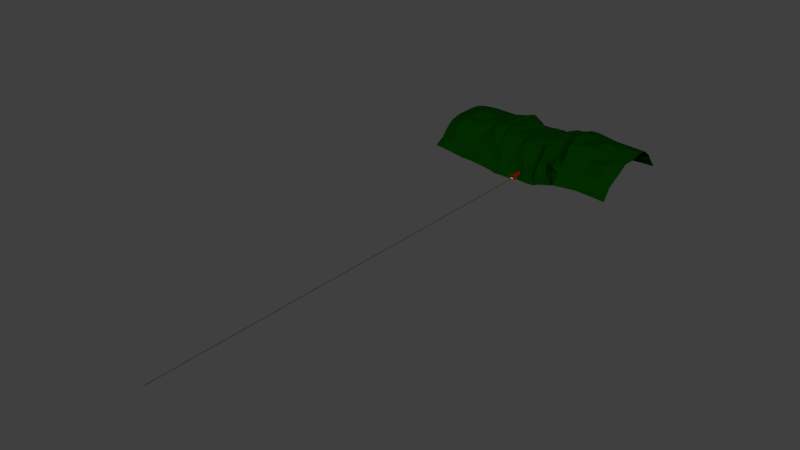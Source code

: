 # Source: Tunnel.blend  (saved by Blender 2.77.0; exported with 4.5.12 LTS)
import bpy
from mathutils import Matrix  # noqa: F401  (used for matrix-valued properties, if any)

bpy.ops.wm.read_factory_settings(use_empty=True)
scene = bpy.context.scene
scene.name = 'Scene'

# ---- collections
col_collection_1 = bpy.data.collections.new('Collection 1'); scene.collection.children.link(col_collection_1)

# ---- materials (node trees are filled in below, after node groups)
mat_tunnel = bpy.data.materials.new('Tunnel')
mat_tunnel.alpha_threshold = 0.0
mat_tunnel.use_transparent_shadow = False
mat_tunnel.diffuse_color = (0.1424, 0.008646, 0.0, 1.0)
mat_tunnel.roughness = 0.5
mat_steel = bpy.data.materials.new('Steel')
mat_steel.alpha_threshold = 0.0
mat_steel.use_transparent_shadow = False
mat_steel.diffuse_color = (0.0006712, 0.02365, 0.0, 1.0)
mat_steel.roughness = 0.5
mat_ground = bpy.data.materials.new('Ground')
mat_ground.alpha_threshold = 0.0
mat_ground.use_transparent_shadow = False
mat_ground.roughness = 0.5

# ---- material node trees

# ---- world
world_world = bpy.data.worlds.new('World'); scene.world = world_world
world_world.color = (0.05088, 0.05088, 0.05088)
world_world.use_sun_shadow = False
world_world.sun_shadow_jitter_overblur = 0.0
world_world.cycles.sampling_method = 'MANUAL'

# ---- meshes
me_cube = bpy.data.meshes.new('Cube')
me_cube.from_pydata([(-1.367, -8.085, -0.2455), (-1.367, -8.085, 0.2455), (-1.367, 8.085, -0.2455), (-1.367, 8.085, 0.2455), (-1.053, -8.085, -0.2455), (-1.053, -8.085, 0.2455), (-1.053, 8.085, -0.2455), (-1.053, 8.085, 0.2455), (-2.167, 6.394, -0.5034), (-2.167, 6.394, -0.2234), (-2.167, 7.114, -0.5034), (-2.167, 7.114, -0.2234), (1.367, -8.085, -0.2455), (1.367, -8.085, 0.2455), (1.367, 8.085, -0.2455), (1.367, 8.085, 0.2455), (1.053, -8.085, -0.2455), (1.053, -8.085, 0.2455), (1.053, 8.085, -0.2455), (1.053, 8.085, 0.2455), (2.167, 6.394, -0.5034), (2.167, 6.394, -0.2234), (2.167, 7.114, -0.5034), (2.167, 7.114, -0.2234), (-2.187, 4.588, -0.5034), (-2.187, 4.588, -0.2234), (-2.138, 5.306, -0.5034), (-2.138, 5.306, -0.2234), (2.138, 4.291, -0.5034), (2.138, 4.291, -0.2234), (2.187, 5.009, -0.5034), (2.187, 5.009, -0.2234), (-2.168, 2.661, -0.5034), (-2.168, 2.661, -0.2234), (-2.167, 3.381, -0.5034), (-2.167, 3.381, -0.2234), (2.167, 2.657, -0.5034), (2.167, 2.657, -0.2234), (2.168, 3.377, -0.5034), (2.168, 3.377, -0.2234), (-2.139, 0.54, -0.5034), (-2.139, 0.54, -0.2234), (-2.186, 1.258, -0.5034), (-2.186, 1.258, -0.2234), (2.186, 0.8242, -0.5034), (2.186, 0.8242, -0.2234), (2.139, 1.542, -0.5034), (2.139, 1.542, -0.2234), (-2.173, -1.202, -0.5034), (-2.173, -1.202, -0.2234), (-2.161, -0.4825, -0.5034), (-2.161, -0.4825, -0.2234), (2.161, -1.278, -0.5034), (2.161, -1.278, -0.2234), (2.173, -0.5588, -0.5034), (2.173, -0.5588, -0.2234), (-2.148, -3.444, -0.5034), (-2.148, -3.444, -0.2234), (-2.182, -2.725, -0.5034), (-2.182, -2.725, -0.2234), (2.182, -3.236, -0.5034), (2.182, -3.236, -0.2234), (2.148, -2.517, -0.5034), (2.148, -2.517, -0.2234), (-2.176, -5.305, -0.5034), (-2.176, -5.305, -0.2234), (-2.157, -4.586, -0.5034), (-2.157, -4.586, -0.2234), (2.157, -5.418, -0.5034), (2.157, -5.418, -0.2234), (2.176, -4.698, -0.5034), (2.176, -4.698, -0.2234), (-2.18, -7.332, -0.4962), (-2.179, -7.328, -0.2162), (-2.153, -6.613, -0.5046), (-2.152, -6.609, -0.2246), (2.152, -7.495, -0.5021), (2.153, -7.492, -0.2221), (2.179, -6.776, -0.5106), (2.18, -6.773, -0.2306)], [], [(1, 3, 2, 0), (3, 7, 6, 2), (7, 5, 4, 6), (5, 1, 0, 4), (0, 2, 6, 4), (5, 7, 3, 1), (9, 11, 10, 8), (9, 21, 23, 11), (10, 22, 20, 8), (13, 12, 14, 15), (15, 14, 18, 19), (19, 18, 16, 17), (17, 16, 12, 13), (12, 16, 18, 14), (17, 13, 15, 19), (21, 20, 22, 23), (11, 23, 22, 10), (8, 20, 21, 9), (25, 29, 31, 27), (26, 30, 28, 24), (27, 31, 30, 26), (24, 28, 29, 25), (33, 37, 39, 35), (34, 38, 36, 32), (35, 39, 38, 34), (32, 36, 37, 33), (41, 45, 47, 43), (42, 46, 44, 40), (43, 47, 46, 42), (40, 44, 45, 41), (49, 53, 55, 51), (50, 54, 52, 48), (51, 55, 54, 50), (48, 52, 53, 49), (57, 61, 63, 59), (58, 62, 60, 56), (59, 63, 62, 58), (56, 60, 61, 57), (65, 69, 71, 67), (66, 70, 68, 64), (67, 71, 70, 66), (64, 68, 69, 65), (73, 77, 79, 75), (74, 78, 76, 72), (75, 79, 78, 74), (72, 76, 77, 73), (24, 25, 27, 26), (32, 33, 35, 34), (40, 41, 43, 42), (48, 49, 51, 50), (56, 57, 59, 58), (64, 65, 67, 66), (72, 73, 75, 74), (76, 78, 79, 77), (68, 70, 71, 69), (60, 62, 63, 61), (52, 54, 55, 53), (44, 46, 47, 45), (36, 38, 39, 37), (28, 30, 31, 29)])
me_cube.polygons.foreach_set('material_index', [1, 1, 1, 1, 1, 1, 0, 0, 0, 1, 1, 1, 1, 1, 1, 0, 0, 0, 0, 0, 0, 0, 0, 0, 0, 0, 0, 0, 0, 0, 0, 0, 0, 0, 0, 0, 0, 0, 0, 0, 0, 0, 0, 0, 0, 0, 0, 0, 0, 0, 0, 0, 0, 0, 0, 0, 0, 0, 0, 0])
me_cube.materials.append(mat_tunnel)
me_cube.materials.append(mat_steel)
me_cube.use_remesh_preserve_volume = False
me_cube.use_remesh_preserve_attributes = False
me_cube.use_mirror_vertex_groups = False
me_cube.update()
me_plane = bpy.data.meshes.new('Plane')
me_plane.from_pydata([(-1.966, -1.026, -1.523), (1.923, -1.04, -1.886), (-1.885, 0.1385, -12.65), (0.1827, 0.1601, -5.005), (1.891, 0.1369, -12.83), (-0.02415, 0.1641, -3.708), (-2.33, -0.5905, -21.71), (0.8408, -1.03, -0.5607), (-0.8408, -1.029, -0.6468), (2.012, -0.5973, -21.58), (-0.004126, -0.6099, -18.17), (-1.038, 0.137, -7.859), (1.038, 0.137, -7.859), (1.043, -0.569, -19.21), (-1.092, -0.5706, -18.72), (-1.957, -0.8901, -12.83), (1.524, -1.031, -0.3795), (-2.018, 0.2167, -5.971), (-0.1316, -0.9697, 0.7456), (2.013, -0.216, -20.46), (0.00463, -0.1018, -18.17), (-1.346, 0.1428, -11.67), (-2.118, -0.1993, -20.46), (0.1598, -0.9697, 0.7773), (2.021, 0.2206, -5.162), (-1.528, -1.027, -0.3711), (1.829, -0.911, -14.2), (0.01759, -0.9697, -2.307), (1.346, 0.1429, -11.67), (1.226, -0.1947, -18.09), (0.9193, -0.8789, -9.103), (0.6703, -0.5734, -18.95), (1.54, -0.5988, -20.53), (-1.226, -0.1947, -18.09), (-0.9796, -0.8906, -7.976), (-1.54, -0.5921, -20.53), (-0.4882, -0.5971, -18.41), (-0.9702, 0.2126, -2.964), (0.9842, 0.2232, -2.427), (1.305, 0.2321, -4.87), (0.1305, 0.2243, -0.8383), (-0.06401, 0.3122, -1.641), (-1.352, 0.2586, -3.825), (-0.1168, -0.9697, -1.507), (-1.44, -0.8947, -10.83), (-1.517, -0.2173, -20.85), (1.479, -0.8892, -11.02), (0.1545, -0.9697, -1.629), (0.4927, -0.1997, -18.27), (1.427, -0.218, -20.85), (-0.4929, -0.201, -18.27), (-1.915, -0.9217, -9.465), (1.735, -1.036, -0.9076), (-1.947, 0.1826, -7.796), (-0.1278, 0.2239, -0.7242), (2.049, -0.08383, -18.51), (-0.002895, -0.03639, -17.72), (-1.611, 0.14, -12.31), (0.05523, 0.3122, -1.668), (-2.48, -0.4284, -22.19), (0.7041, -1.029, -0.02928), (2.111, 0.3107, -0.6527), (-1.253, -1.028, -0.3103), (1.901, -0.7753, -20.32), (-0.008866, -0.7622, -15.88), (-0.7661, 0.1385, -7.012), (1.217, 0.1446, -9.759), (1.052, -0.04534, -16.44), (1.051, -0.7573, -15.61), (0.3233, -0.5887, -18.61), (1.289, -0.5938, -19.86), (-1.052, -0.04534, -16.44), (-0.8651, -0.7422, -15.91), (-1.705, -0.5891, -20.75), (-0.8971, -0.5728, -19.18), (-0.9832, 0.314, 0.8594), (0.9832, 0.314, 0.8033), (-1.888, -0.7584, -18.68), (1.253, -1.028, -0.2348), (-2.098, 0.3114, -1.246), (-0.7041, -1.027, -0.4579), (1.981, -0.3972, -20.43), (0.07674, -0.4241, -18.03), (-1.217, 0.1446, -9.759), (0.5859, 0.1698, -5.235), (-2.063, -0.02015, -18.5), (0.0003964, 0.3122, -1.868), (1.948, 0.1879, -7.193), (-1.747, -1.026, -0.7331), (1.912, -0.9479, -11.59), (-0.3823, 0.1924, -3.443), (-0.2735, 0.1586, -5.464), (1.707, 0.1306, -13.11), (1.132, -0.3682, -18.7), (0.9505, -0.9191, -5.305), (0.8033, -0.6153, -17.97), (1.705, -0.5925, -20.75), (-1.132, -0.368, -18.7), (-0.9732, -0.9223, -4.833), (-1.289, -0.5895, -19.86), (-0.2462, -0.618, -18.33), (-0.986, 0.1848, -3.755), (0.986, 0.1848, -3.756), (1.442, 0.3056, 1.126), (1.286, 0.2001, -7.201), (1.217, 0.2272, -3.291), (1.627, 0.2314, -4.532), (0.1097, 0.3122, 0.2329), (0.1078, 0.3122, -0.9626), (0.647, 0.2461, -1.51), (-0.1379, 0.2945, 0.6672), (-0.1002, 0.3122, -0.8045), (-0.6059, 0.2441, -1.928), (-0.1241, 0.1967, -0.8045), (-1.442, 0.3056, 0.9435), (-1.329, 0.1898, -8.361), (-1.627, 0.2311, -5.075), (-1.271, 0.2591, -1.982), (-0.46, -0.7757, -15.7), (-0.1207, -0.9697, -0.8767), (-0.7275, -0.8966, -7.816), (-0.0519, -0.9697, -2.169), (-1.508, -0.7574, -18.68), (-1.459, -0.9254, -7.379), (-1.633, -0.8928, -11.64), (-1.205, -0.895, -9.446), (-1.408, -0.02508, -18.77), (-1.452, -0.3991, -20.97), (-1.935, -0.2019, -20.88), (-1.438, -0.1909, -19.65), (1.436, -0.7632, -18.38), (1.473, -0.9241, -7.393), (1.169, -0.9018, -9.176), (1.633, -0.8936, -11.87), (0.4551, -0.7649, -15.3), (0.158, -0.9697, -0.9533), (0.08729, -0.9697, -2.113), (0.6798, -0.8971, -6.272), (0.4998, -0.01891, -15.21), (0.4881, -0.393, -18.11), (0.2463, -0.1867, -18.22), (0.8587, -0.2041, -18.22), (1.408, -0.02641, -18.77), (1.449, -0.4023, -20.97), (1.381, -0.1911, -19.65), (1.733, -0.2061, -20.88), (-0.499, -0.01685, -15.1), (-0.3337, -0.3491, -18.22), (-0.8587, -0.2041, -18.22), (-0.2473, -0.1823, -18.25), (-0.2441, -0.4072, -18.31), (-0.9554, -0.4001, -18.84), (-0.8046, -0.02265, -15.27), (1.719, -0.4001, -20.81), (1.382, -0.405, -19.62), (1.257, -0.02138, -17.5), (0.8342, -0.3991, -18.33), (0.2446, -0.4022, -18.32), (0.2478, -0.01842, -16.94), (0.7008, -0.9285, -4.191), (0.3496, 0.1828, -3.659), (0.2791, -0.8235, -12.93), (1.666, -0.9252, -8.602), (1.201, -0.9289, -5.975), (1.244, -0.7624, -17.22), (-1.382, -0.4039, -19.62), (-1.84, -0.3976, -20.81), (-1.704, -0.02302, -18.9), (-1.214, -0.9254, -6.115), (-1.668, -0.9226, -8.323), (-1.676, -0.7614, -18.5), (-0.1042, 0.3122, 0.1133), (-0.7187, -0.9267, -4.939), (-0.7245, -0.7308, -16.14), (-1.141, 0.1949, -5.659), (-1.673, 0.1899, -7.292), (-1.731, 0.3145, -0.4053), (-0.1015, 0.3122, -0.09826), (-0.7731, 0.1888, -3.771), (-0.524, 0.3123, 0.5712), (0.6154, 0.1894, -3.112), (0.1273, 0.1905, -0.9626), (0.1322, 0.3112, 0.7408), (1.673, 0.1907, -6.949), (1.141, 0.1949, -5.659), (1.167, 0.3178, 0.7474), (1.731, 0.3145, -0.1297), (0.6101, 0.3055, 1.165), (0.1129, 0.3122, -0.2124), (-1.167, 0.3178, 0.6902), (-0.2164, -0.8162, -13.19), (-1.163, -0.7435, -17.22), (-1.257, -0.02138, -17.5), (1.676, -0.7646, -18.58), (0.8137, -0.7525, -15.7), (0.8046, -0.0218, -15.27), (1.704, -0.04543, -18.9), (-0.2546, -0.02178, -16.93), (-2.412, -1.046, -2.094), (-2.617, 0.1471, -16.06), (-2.448, -0.5902, -22.14), (-2.257, -0.9282, -13.11), (-2.593, 0.258, -9.503), (-2.597, -0.2511, -22.99), (-2.305, -0.9521, -10.63), (-2.66, 0.27, -13.39), (-2.675, -0.4511, -23.48), (-2.392, -0.7753, -20.11), (-2.662, 0.3134, -2.609), (-2.511, -0.02277, -19.12), (-3.004, -1.044, -3.565), (-3.254, 0.207, -18.01), (-3.016, -0.5957, -20.53), (-3.181, -0.9046, -15.7), (-3.085, 0.292, -11.06), (-3.092, -0.1847, -20.51), (-2.979, -0.9493, -13.25), (-3.175, 0.2447, -13.91), (-3.069, -0.3951, -20.81), (-2.938, -0.7806, -20.04), (-3.02, 0.3715, -4.483), (-2.957, -0.009622, -23.09), (2.469, -1.033, -2.771), (2.364, 0.07368, -15.37), (2.354, -0.5539, -21.24), (2.315, -0.2378, -21.5), (2.641, 0.232, -7.038), (2.291, -0.8913, -12.43), (2.323, -0.1322, -20.12), (2.81, 0.3214, -1.849), (2.387, -0.7482, -19.01), (2.295, -0.3878, -21.18), (2.586, 0.1802, -9.592), (2.303, -0.9255, -9.849), (3.045, -1.037, -3.307), (3.399, 0.07092, -14.17), (2.68, -0.5608, -21.18), (3.0, -0.2561, -20.68), (3.105, 0.2282, -7.161), (2.779, -0.9048, -12.49), (2.981, -0.1604, -19.6), (3.19, 0.3146, -2.185), (2.894, -0.7621, -16.88), (2.951, -0.3584, -21.23), (3.053, 0.1854, -9.739), (2.939, -0.9305, -10.25), (3.843, -1.035, -4.891), (4.096, 0.1007, -15.83), (3.556, -0.5818, -20.07), (3.893, -0.208, -19.55), (3.909, 0.2306, -7.971), (3.613, -0.9011, -12.9), (3.862, -0.07973, -18.97), (3.987, 0.3137, -2.469), (3.627, -0.7596, -17.37), (3.755, -0.3763, -20.37), (3.856, 0.1975, -10.42), (3.709, -0.9356, -10.31), (4.819, -1.038, -5.038), (4.89, 0.1698, -14.88), (4.546, -0.5697, -20.54), (4.902, -0.1588, -20.23), (4.938, 0.2533, -9.111), (4.574, -0.9343, -9.854), (4.895, 0.02037, -19.89), (4.998, 0.3231, -4.383), (4.636, -0.7049, -18.94), (4.662, -0.3434, -21.78), (4.879, 0.2284, -11.14), (4.798, -0.951, -8.66), (5.837, -1.035, -2.614), (5.851, 0.1448, -13.02), (5.834, -0.5831, -19.39), (5.884, -0.184, -19.21), (5.902, 0.2378, -8.453), (5.703, -0.9001, -12.62), (5.853, -0.009441, -17.91), (5.982, 0.3169, -5.303), (5.759, -0.76, -17.25), (5.859, -0.3815, -19.5), (5.849, 0.2046, -9.761), (5.739, -0.9355, -9.638), (-4.26, -1.039, -3.672), (-4.399, 0.14, -13.66), (-4.495, -0.5709, -20.64), (-4.343, -0.8973, -12.63), (-4.307, 0.2324, -10.17), (-4.222, -0.2176, -21.99), (-4.036, -0.9439, -12.23), (-4.076, 0.1852, -12.23), (-4.526, -0.392, -23.08), (-4.184, -0.7679, -18.11), (-4.468, 0.3229, -4.553), (-4.426, -0.01664, -17.55), (-5.399, -1.038, -3.976), (-5.529, 0.2055, -10.66), (-5.646, -0.538, -20.32), (-4.949, -0.9391, -11.95), (-5.414, 0.229, -9.984), (-5.51, -0.1454, -18.78), (-5.245, -0.9587, -8.337), (-5.534, 0.2141, -10.43), (-5.477, -0.3948, -20.07), (-5.331, -0.7641, -17.55), (-5.572, 0.3179, -3.67), (-5.464, 0.04384, -18.03), (-6.243, -1.036, -4.01), (-6.404, 0.1381, -11.57), (-6.249, -0.596, -18.41), (-6.168, -0.9015, -12.67), (-6.364, 0.234, -7.259), (-6.349, -0.1885, -17.89), (-6.179, -0.9369, -10.07), (-6.352, 0.1972, -9.342), (-6.355, -0.3952, -17.74), (-6.183, -0.7623, -17.08), (-6.388, 0.3191, -2.96), (-6.452, -0.008177, -15.49), (0.0003964, 0.1656, -2.054), (0.06499, 0.1742, -1.836), (-0.06401, 0.1718, -1.899), (-0.07776, 0.3122, -2.155), (0.0789, 0.3122, -2.078), (0.0004516, 0.3122, -2.342), (0.1605, 0.3122, 0.2316), (0.1546, 0.3122, -1.093), (-0.1508, 0.3122, -0.9007), (-0.1574, 0.3126, 0.09083), (-0.1543, 0.3122, -0.2252), (0.1585, 0.3122, -0.1816), (-0.08884, 0.3417, -2.004), (0.0789, 0.3417, -2.078), (0.0004516, 0.3417, -2.342), (0.1605, 0.3417, 0.06347), (0.1489, 0.3417, -1.353), (-0.1463, 0.3417, -1.222), (-0.1541, 0.342, 0.08294), (-0.1534, 0.3417, -0.2935), (0.1585, 0.3417, -0.1816), (-0.05706, 0.3417, -1.526), (0.05077, 0.3417, -1.589), (0.0003399, 0.3417, -1.759), (0.1032, 0.3417, 0.1156), (0.09574, 0.3417, -1.03), (-0.09406, 0.3417, -0.945), (-0.09962, 0.3417, 0.1103), (-0.09975, 0.3417, -0.1548), (0.1019, 0.3417, -0.2439), (0.1585, -0.9972, -0.1816), (-0.1543, -0.9972, -0.2252), (-0.1511, -0.9977, 0.09083), (-0.1508, -0.9972, -0.9007), (0.1546, -0.9972, -1.093), (0.1605, -0.9972, 0.2316), (0.0004516, -0.9972, -2.342), (0.0789, -0.9972, -2.078), (-0.07895, -0.9977, -2.048), (-0.05706, -1.027, -1.526), (0.05077, -1.027, -1.589), (0.0003399, -1.027, -1.759), (0.1032, -1.027, 0.1156), (0.09574, -1.027, -1.03), (-0.09406, -1.027, -0.945), (-0.108, -1.027, 0.1103), (-0.1048, -1.027, -0.1548), (0.1019, -1.027, -0.2439), (-1.861, -0.8261, -15.49), (1.751, -0.8342, -17.74), (0.006511, -0.895, -8.182), (1.015, -0.8245, -11.79), (-1.015, -0.824, -11.79), (-0.5231, -0.8718, -9.448), (-1.451, -0.8639, -12.6), (1.438, -0.829, -14.6), (0.624, -0.8374, -11.03), (0.2924, -0.8669, -9.806), (1.224, -0.8289, -13.33), (-1.655, -0.8271, -15.07), (-0.7505, -0.8278, -11.78), (-0.1866, -0.8676, -8.312), (-1.224, -0.8268, -13.33), (1.655, -0.8291, -15.22), (0.7505, -0.8267, -11.77), (-2.587, -0.8369, -18.32), (-2.906, -0.8454, -17.31), (2.249, -0.8219, -15.81), (2.794, -0.8289, -15.1), (3.456, -0.8281, -15.84), (4.626, -0.8471, -13.41), (5.731, -0.83, -14.93), (-4.796, -0.7862, -16.28), (-5.647, -0.8096, -15.39), (-6.175, -0.8319, -14.87), (1.961, 0.01851, -16.55), (-0.05435, 0.1072, -10.37), (1.053, 0.03831, -12.79), (-1.055, 0.01053, -14.5), (-1.387, 0.04988, -15.92), (1.387, 0.04929, -15.92), (-1.996, 0.08044, -15.11), (-0.81, 0.04361, -12.45), (1.249, 0.05368, -14.27), (-1.69, -0.005018, -18.28), (-1.202, 0.004383, -15.9), (0.7842, 0.05045, -11.66), (1.651, 0.03945, -16.42), (-0.2374, 0.1444, -8.019), (-2.557, 0.04282, -17.95), (-3.118, 0.09278, -21.13), (2.654, -0.05628, -18.7), (3.198, -0.05662, -17.01), (3.862, 0.005743, -17.53), (4.894, 0.08588, -17.93), (5.853, 0.05828, -15.98), (-4.416, 0.05185, -15.9), (-5.814, 0.1363, -14.29), (-6.437, 0.05564, -13.86), (0.5753, 0.0826, -10.36), (-0.609, 0.08298, -10.78), (0.2366, 0.08217, -11.61), (0.1322, 0.3122, 0.918), (-0.1042, 0.3122, 0.7983), (0.1605, 0.3122, 0.9166), (-0.158, 0.3126, 0.7768), (0.1605, 0.3417, 0.7485), (-0.1595, 0.3417, 0.7579), (0.1032, 0.3417, 0.7245), (-0.09962, 0.3417, 0.7769), (-0.08884, -1.027, -2.004), (0.0789, -1.027, -2.078), (0.0004516, -1.027, -2.342), (0.1605, -1.027, 0.06347), (0.1489, -1.027, -1.353), (-0.1463, -1.027, -1.222), (-0.1589, -1.027, 0.08294), (-0.1584, -1.027, -0.2935), (0.1585, -1.027, -0.1816), (0.1605, -0.9972, 0.9166), (-0.1491, -0.9977, 0.7768), (0.1605, -1.027, 0.7485), (-0.1522, -1.027, 0.7579), (0.1032, -1.027, 0.7245), (-0.09962, -1.027, 0.7769), (0.09574, -1.027, -1.03), (0.09574, -1.027, -1.03), (0.1019, -1.027, -0.2439), (0.1019, -1.027, -0.2439), (0.1032, -1.027, 0.1156), (0.1032, -1.027, 0.1156), (-0.1048, -1.027, -0.1548), (-0.1048, -1.027, -0.1548), (-0.108, -1.027, 0.1103), (-0.108, -1.027, 0.1103), (-0.09406, -1.027, -0.945), (-0.09406, -1.027, -0.945), (-0.05706, -1.027, -1.526), (-0.05706, -1.027, -1.526), (0.0003399, -1.027, -1.759), (0.0003399, -1.027, -1.759), (0.05077, -1.027, -1.589), (0.05077, -1.027, -1.589)], [], [(406, 91, 5, 394), (405, 92, 4, 393), (404, 84, 12, 395), (194, 95, 13, 68), (193, 96, 9, 63), (403, 83, 11, 396), (191, 99, 14, 72), (190, 100, 10, 64), (184, 105, 39, 104), (183, 106, 24, 87), (180, 109, 38, 102), (178, 112, 54, 113), (175, 116, 42, 115), (174, 117, 37, 101), (173, 74, 36, 118), (172, 120, 43, 119), (170, 73, 35, 122), (169, 124, 44, 123), (168, 125, 34, 98), (402, 57, 21, 397), (166, 128, 45, 127), (165, 129, 33, 97), (164, 70, 32, 130), (163, 132, 46, 131), (162, 133, 26, 89), (161, 69, 31, 134), (159, 137, 30, 94), (419, 3, 160, 417), (157, 140, 48, 139), (156, 141, 29, 93), (401, 66, 28, 398), (154, 144, 49, 143), (153, 145, 19, 81), (400, 65, 90, 418), (151, 148, 50, 147), (150, 149, 20, 82), (147, 50, 149, 150), (36, 147, 150, 100), (100, 150, 82, 10), (97, 33, 148, 151), (14, 97, 151, 74), (74, 151, 147, 36), (396, 11, 65, 400), (33, 71, 152, 148), (148, 152, 146, 50), (143, 49, 145, 153), (32, 143, 153, 96), (96, 153, 81, 9), (93, 29, 144, 154), (13, 93, 154, 70), (70, 154, 143, 32), (395, 12, 66, 401), (29, 67, 155, 144), (144, 155, 142, 49), (139, 48, 141, 156), (31, 139, 156, 95), (95, 156, 93, 13), (82, 20, 140, 157), (10, 82, 157, 69), (69, 157, 139, 31), (394, 5, 3, 419), (20, 56, 158, 140), (140, 158, 138, 48), (135, 47, 137, 159), (23, 135, 159, 60), (60, 159, 94, 7), (318, 320, 41, 86), (182, 40, 188, 107), (320, 113, 111, 41), (64, 10, 69, 161), (368, 64, 161, 375), (375, 161, 134, 374), (131, 46, 133, 162), (16, 131, 162, 52), (52, 162, 89, 1), (94, 30, 132, 163), (7, 94, 163, 78), (78, 163, 131, 16), (68, 13, 70, 164), (369, 68, 164, 376), (376, 164, 130, 373), (127, 45, 129, 165), (35, 127, 165, 99), (99, 165, 97, 14), (59, 22, 128, 166), (6, 59, 166, 73), (73, 166, 127, 35), (399, 2, 57, 402), (22, 85, 167, 128), (128, 167, 126, 45), (123, 44, 125, 168), (25, 123, 168, 62), (62, 168, 98, 8), (51, 15, 124, 169), (0, 51, 169, 88), (88, 169, 123, 25), (77, 6, 73, 170), (366, 77, 170, 377), (377, 170, 122, 372), (40, 181, 108, 188), (113, 54, 177, 111), (181, 319, 58, 108), (98, 34, 120, 172), (8, 98, 172, 80), (80, 172, 119, 18), (72, 14, 74, 173), (370, 72, 173, 378), (378, 173, 118, 371), (115, 42, 117, 174), (21, 115, 174, 83), (83, 174, 101, 11), (53, 17, 116, 175), (2, 53, 175, 57), (57, 175, 115, 21), (17, 79, 176, 116), (116, 176, 114, 42), (54, 110, 171, 177), (101, 37, 112, 178), (11, 101, 178, 65), (65, 178, 113, 90), (37, 75, 179, 112), (112, 179, 110, 54), (181, 40, 109, 180), (160, 181, 180, 84), (84, 180, 102, 12), (319, 318, 86, 58), (104, 39, 106, 183), (28, 104, 183, 92), (92, 183, 87, 4), (102, 38, 105, 184), (12, 102, 184, 66), (66, 184, 104, 28), (38, 76, 185, 105), (105, 185, 103, 39), (39, 103, 186, 106), (106, 186, 61, 24), (40, 182, 187, 109), (109, 187, 76, 38), (42, 114, 189, 117), (117, 189, 75, 37), (118, 36, 100, 190), (371, 118, 190, 379), (379, 190, 64, 368), (122, 35, 99, 191), (372, 122, 191, 380), (380, 191, 72, 370), (397, 21, 83, 403), (45, 126, 192, 129), (129, 192, 71, 33), (130, 32, 96, 193), (373, 130, 193, 381), (381, 193, 63, 367), (134, 31, 95, 194), (374, 134, 194, 382), (382, 194, 68, 369), (417, 160, 84, 404), (48, 138, 195, 141), (141, 195, 67, 29), (398, 28, 92, 405), (49, 142, 196, 145), (145, 196, 55, 19), (418, 90, 91, 406), (50, 146, 197, 149), (149, 197, 56, 20), (366, 383, 207, 77), (51, 204, 201, 15), (399, 407, 199, 2), (2, 199, 205, 53), (6, 200, 206, 59), (77, 207, 200, 6), (17, 202, 208, 79), (53, 205, 202, 17), (0, 198, 204, 51), (22, 203, 209, 85), (59, 206, 203, 22), (205, 217, 214, 202), (200, 212, 218, 206), (206, 218, 215, 203), (383, 384, 219, 207), (207, 219, 212, 200), (202, 214, 220, 208), (203, 215, 221, 209), (407, 408, 211, 199), (198, 210, 216, 204), (204, 216, 213, 201), (199, 211, 217, 205), (81, 231, 224, 9), (87, 232, 223, 4), (393, 409, 228, 55), (26, 227, 233, 89), (367, 385, 227, 26), (19, 225, 231, 81), (55, 228, 225, 19), (89, 233, 222, 1), (24, 226, 232, 87), (61, 229, 226, 24), (9, 224, 230, 63), (229, 241, 238, 226), (224, 236, 242, 230), (385, 386, 239, 227), (225, 237, 243, 231), (231, 243, 236, 224), (226, 238, 244, 232), (232, 244, 235, 223), (227, 239, 245, 233), (233, 245, 234, 222), (409, 410, 240, 228), (228, 240, 237, 225), (236, 243, 255, 248), (235, 244, 256, 247), (234, 245, 257, 246), (410, 235, 247, 411), (242, 236, 248, 254), (243, 237, 249, 255), (244, 238, 250, 256), (245, 239, 251, 257), (237, 240, 252, 249), (238, 241, 253, 250), (386, 242, 254, 387), (411, 247, 259, 412), (254, 248, 260, 266), (255, 249, 261, 267), (256, 250, 262, 268), (257, 251, 263, 269), (249, 252, 264, 261), (250, 253, 265, 262), (387, 254, 266, 388), (248, 255, 267, 260), (247, 256, 268, 259), (246, 257, 269, 258), (412, 259, 271, 413), (266, 260, 272, 278), (267, 261, 273, 279), (268, 262, 274, 280), (269, 263, 275, 281), (261, 264, 276, 273), (262, 265, 277, 274), (388, 266, 278, 389), (260, 267, 279, 272), (259, 268, 280, 271), (258, 269, 281, 270), (216, 210, 282, 288), (217, 211, 283, 289), (218, 212, 284, 290), (384, 213, 285, 390), (220, 214, 286, 292), (221, 215, 287, 293), (213, 216, 288, 285), (214, 217, 289, 286), (215, 218, 290, 287), (212, 219, 291, 284), (408, 221, 293, 414), (414, 293, 305, 415), (288, 282, 294, 300), (289, 283, 295, 301), (290, 284, 296, 302), (390, 285, 297, 391), (292, 286, 298, 304), (293, 287, 299, 305), (285, 288, 300, 297), (286, 289, 301, 298), (287, 290, 302, 299), (284, 291, 303, 296), (299, 302, 314, 311), (296, 303, 315, 308), (415, 305, 317, 416), (300, 294, 306, 312), (301, 295, 307, 313), (302, 296, 308, 314), (391, 297, 309, 392), (304, 298, 310, 316), (305, 299, 311, 317), (297, 300, 312, 309), (298, 301, 313, 310), (318, 319, 3, 5), (5, 91, 320, 318), (91, 90, 113, 320), (160, 3, 319, 181), (108, 58, 322, 325), (58, 86, 323, 322), (111, 177, 328, 326), (107, 188, 329, 324), (86, 41, 321, 323), (188, 108, 325, 329), (41, 111, 326, 321), (177, 171, 327, 328), (321, 326, 335, 330), (324, 329, 338, 333), (325, 322, 331, 334), (322, 323, 332, 331), (328, 327, 336, 337), (329, 325, 334, 338), (326, 328, 337, 335), (323, 321, 330, 332), (334, 331, 340, 343), (331, 332, 341, 340), (337, 336, 345, 346), (338, 334, 343, 347), (335, 337, 346, 344), (332, 330, 339, 341), (330, 335, 344, 339), (333, 338, 347, 342), (356, 121, 27, 354), (354, 27, 136, 355), (355, 136, 47, 352), (350, 18, 119, 349), (351, 43, 121, 356), (352, 47, 135, 348), (349, 119, 43, 351), (348, 135, 23, 353), (303, 391, 392, 315), (291, 390, 391, 303), (219, 384, 390, 291), (263, 388, 389, 275), (251, 387, 388, 263), (239, 386, 387, 251), (230, 242, 386, 385), (63, 230, 385, 367), (201, 213, 384, 383), (15, 201, 383, 366), (137, 382, 369, 30), (47, 374, 382, 137), (133, 381, 367, 26), (46, 373, 381, 133), (125, 380, 370, 34), (44, 372, 380, 125), (121, 379, 368, 27), (43, 371, 379, 121), (120, 378, 371, 43), (34, 370, 378, 120), (124, 377, 372, 44), (15, 366, 377, 124), (132, 376, 373, 46), (30, 369, 376, 132), (136, 375, 374, 47), (27, 368, 375, 136), (345, 452, 450, 346), (346, 450, 454, 344), (344, 454, 456, 339), (339, 456, 458, 341), (341, 458, 460, 340), (340, 460, 444, 343), (343, 444, 365, 347), (347, 365, 448, 342), (295, 415, 416, 307), (283, 414, 415, 295), (211, 408, 414, 283), (264, 412, 413, 276), (252, 411, 412, 264), (240, 410, 411, 252), (223, 235, 410, 409), (4, 223, 409, 393), (209, 221, 408, 407), (85, 209, 407, 399), (146, 418, 406, 197), (142, 398, 405, 196), (138, 417, 404, 195), (126, 397, 403, 192), (85, 399, 402, 167), (56, 394, 419, 158), (67, 395, 401, 155), (71, 396, 400, 152), (152, 400, 418, 146), (155, 401, 398, 142), (158, 419, 417, 138), (167, 402, 397, 126), (192, 403, 396, 71), (195, 404, 395, 67), (196, 405, 393, 55), (197, 406, 394, 56), (448, 452, 345, 342), (327, 171, 421, 423), (107, 324, 422, 420), (345, 336, 425, 427), (336, 327, 423, 425), (333, 342, 426, 424), (324, 333, 424, 422), (342, 188, 107, 420, 426), (177, 345, 427, 421, 171), (421, 171, 110), (443, 352, 355, 459), (459, 355, 354, 457), (453, 351, 349, 449), (457, 354, 356, 455), (445, 348, 352, 443), (455, 356, 351, 453), (449, 349, 350, 451), (356, 428, 433, 351), (353, 431, 436, 348), (352, 432, 429, 355), (355, 429, 430, 354), (349, 435, 434, 350), (348, 436, 432, 352), (351, 433, 435, 349), (354, 430, 428, 356), (432, 361, 358, 429), (429, 358, 359, 430), (435, 364, 363, 434), (436, 446, 361, 432), (433, 362, 364, 435), (430, 359, 357, 428), (428, 357, 362, 433), (431, 447, 446, 436), (363, 442, 440, 434), (434, 440, 438, 350), (431, 439, 441, 447), (353, 437, 439, 431), (353, 348, 445, 360), (350, 438, 18), (23, 437, 353)])
me_plane.polygons.foreach_set('material_index', [0, 0, 0, 0, 0, 0, 0, 0, 0, 0, 0, 0, 0, 0, 0, 0, 0, 0, 0, 0, 0, 0, 0, 0, 0, 0, 0, 0, 0, 0, 0, 0, 0, 0, 0, 0, 0, 0, 0, 0, 0, 0, 0, 0, 0, 0, 0, 0, 0, 0, 0, 0, 0, 0, 0, 0, 0, 0, 0, 0, 0, 0, 0, 0, 0, 0, 1, 1, 1, 0, 0, 0, 0, 0, 0, 0, 0, 0, 0, 0, 0, 0, 0, 0, 0, 0, 0, 0, 0, 0, 0, 0, 0, 0, 0, 0, 0, 0, 0, 1, 1, 1, 0, 0, 0, 0, 0, 0, 0, 0, 0, 0, 0, 0, 0, 0, 1, 0, 0, 0, 0, 0, 0, 0, 0, 1, 0, 0, 0, 0, 0, 0, 0, 0, 0, 0, 0, 0, 0, 0, 0, 0, 0, 0, 0, 0, 0, 0, 0, 0, 0, 0, 0, 0, 0, 0, 0, 0, 0, 0, 0, 0, 0, 0, 0, 0, 0, 0, 0, 0, 0, 0, 0, 0, 0, 0, 0, 0, 0, 0, 0, 0, 0, 0, 0, 0, 0, 0, 0, 0, 0, 0, 0, 0, 0, 0, 0, 0, 0, 0, 0, 0, 0, 0, 0, 0, 0, 0, 0, 0, 0, 0, 0, 0, 0, 0, 0, 0, 0, 0, 0, 0, 0, 0, 0, 0, 0, 0, 0, 0, 0, 0, 0, 0, 0, 0, 0, 0, 0, 0, 0, 0, 0, 0, 0, 0, 0, 0, 0, 0, 0, 0, 0, 0, 0, 0, 0, 0, 0, 0, 0, 0, 0, 0, 0, 0, 0, 0, 0, 0, 0, 0, 0, 0, 0, 0, 0, 0, 1, 1, 1, 1, 1, 1, 1, 1, 1, 1, 1, 1, 1, 1, 1, 1, 1, 1, 1, 1, 1, 1, 1, 1, 1, 1, 1, 1, 1, 1, 1, 1, 0, 0, 0, 0, 0, 0, 0, 0, 0, 0, 0, 0, 0, 0, 0, 0, 0, 0, 0, 0, 0, 0, 0, 0, 0, 0, 1, 1, 1, 1, 1, 1, 1, 1, 0, 0, 0, 0, 0, 0, 0, 0, 0, 0, 0, 0, 0, 0, 0, 0, 0, 0, 0, 0, 0, 0, 0, 0, 0, 0, 2, 1, 1, 1, 1, 1, 1, 1, 1, 1, 1, 1, 1, 1, 1, 1, 1, 1, 1, 1, 1, 1, 1, 1, 1, 1, 1, 1, 1, 1, 1, 1, 1, 1, 1, 1, 1, 1, 1, 1])
me_plane.materials.append(mat_steel)
me_plane.materials.append(mat_tunnel)
me_plane.materials.append(mat_ground)
me_plane.use_remesh_preserve_volume = False
me_plane.use_remesh_preserve_attributes = False
me_plane.use_mirror_vertex_groups = False
me_plane.update()

# ---- objects
ob_cube = bpy.data.objects.new('Cube', me_cube)
ob_plane = bpy.data.objects.new('Plane', me_plane)

# ---- transforms, parenting, visibility, modifiers, constraints
ob_cube.location = (0.0, 0.0, 0.0)
ob_cube.lineart.crease_threshold = 0.0
_m = ob_cube.modifiers.new('Array', 'ARRAY')
_m.count = 119
_m.constant_offset_displace = (0.0, 0.0, 0.0)
_m.relative_offset_displace = (0.0, -1.0, 0.0)
ob_plane.location = (0.0, 0.0, 0.0)
ob_plane.scale = (-63.95, -293.2, -6.872)
ob_plane.lineart.crease_threshold = 0.0
_m = ob_plane.modifiers.new('Triangulate', 'TRIANGULATE')

# ---- collection membership
col_collection_1.objects.link(ob_cube)
col_collection_1.objects.link(ob_plane)

# ---- scene / render settings (as saved in the file)
scene.frame_start = 1; scene.frame_end = 250; scene.frame_set(1)
scene.render.engine = 'BLENDER_EEVEE_NEXT'
scene.render.resolution_percentage = 50
scene.render.dither_intensity = 0.0
scene.cycles.use_denoising = False
scene.cycles.samples = 128
scene.cycles.sampling_pattern = 'TABULATED_SOBOL'
scene.cycles.light_sampling_threshold = 0.0
scene.cycles.use_adaptive_sampling = False
scene.cycles.use_light_tree = False
scene.cycles.blur_glossy = 0.0
scene.cycles.sample_clamp_indirect = 0.0
scene.view_settings.view_transform = 'Standard'
bpy.context.view_layer.update()

# ---- added for rendering (the .blend has no active camera and no usable light): camera, sun
cam_auto = bpy.data.cameras.new('AutoCamera')
cam_auto.lens = 50.0
cam_auto.sensor_width = 36.0
cam_auto.clip_end = 38430.5
ob_auto_camera = bpy.data.objects.new('AutoCamera', cam_auto)
scene.collection.objects.link(ob_auto_camera)
ob_auto_camera.location = (2204.83, -3432.51, 1828.5)
ob_auto_camera.rotation_euler = (1.09748, -7.21219e-08, 0.694738)
scene.camera = ob_auto_camera
light_auto_sun = bpy.data.lights.new('AutoSun', 'SUN')
light_auto_sun.energy = 3.0
light_auto_sun.angle = 0.0523599
ob_auto_sun = bpy.data.objects.new('AutoSun', light_auto_sun)
scene.collection.objects.link(ob_auto_sun)
ob_auto_sun.rotation_euler = (0.872665, 0.174533, 0.523599)
bpy.context.view_layer.update()
